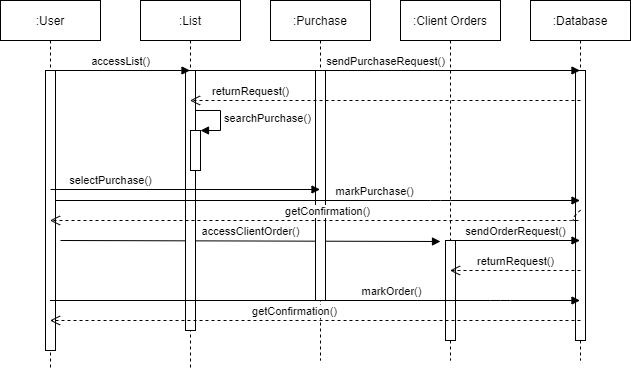

The diagram above was exported from draw.io. Its source (the exported page's mxGraphModel, read from the mxfile embedded in the PNG):
<mxGraphModel dx="1038" dy="499" grid="1" gridSize="10" guides="1" tooltips="1" connect="1" arrows="1" fold="1" page="1" pageScale="1" pageWidth="850" pageHeight="1100" math="0" shadow="0">
  <root>
    <mxCell id="0" />
    <mxCell id="1" parent="0" />
    <mxCell id="hpyyywKDz4Rbq0qA3fqF-2" value=":User" style="shape=umlLifeline;perimeter=lifelinePerimeter;whiteSpace=wrap;html=1;container=1;collapsible=0;recursiveResize=0;outlineConnect=0;" parent="1" vertex="1">
      <mxGeometry x="100" y="80" width="100" height="370" as="geometry" />
    </mxCell>
    <mxCell id="hpyyywKDz4Rbq0qA3fqF-27" value="accessClientOrder()" style="html=1;verticalAlign=bottom;endArrow=block;" parent="hpyyywKDz4Rbq0qA3fqF-2" edge="1">
      <mxGeometry width="80" relative="1" as="geometry">
        <mxPoint x="60" y="240" as="sourcePoint" />
        <mxPoint x="440" y="241" as="targetPoint" />
      </mxGeometry>
    </mxCell>
    <mxCell id="hpyyywKDz4Rbq0qA3fqF-3" value=":Client Orders" style="shape=umlLifeline;perimeter=lifelinePerimeter;whiteSpace=wrap;html=1;container=1;collapsible=0;recursiveResize=0;outlineConnect=0;" parent="1" vertex="1">
      <mxGeometry x="500" y="80" width="100" height="360" as="geometry" />
    </mxCell>
    <mxCell id="hpyyywKDz4Rbq0qA3fqF-20" value="" style="html=1;points=[];perimeter=orthogonalPerimeter;" parent="hpyyywKDz4Rbq0qA3fqF-3" vertex="1">
      <mxGeometry x="45" y="240" width="10" height="100" as="geometry" />
    </mxCell>
    <mxCell id="hpyyywKDz4Rbq0qA3fqF-4" value=":Database" style="shape=umlLifeline;perimeter=lifelinePerimeter;whiteSpace=wrap;html=1;container=1;collapsible=0;recursiveResize=0;outlineConnect=0;" parent="1" vertex="1">
      <mxGeometry x="630" y="80" width="100" height="360" as="geometry" />
    </mxCell>
    <mxCell id="hpyyywKDz4Rbq0qA3fqF-18" value="" style="html=1;points=[];perimeter=orthogonalPerimeter;" parent="hpyyywKDz4Rbq0qA3fqF-4" vertex="1">
      <mxGeometry x="45" y="70" width="10" height="270" as="geometry" />
    </mxCell>
    <mxCell id="hpyyywKDz4Rbq0qA3fqF-5" value=":List" style="shape=umlLifeline;perimeter=lifelinePerimeter;whiteSpace=wrap;html=1;container=1;collapsible=0;recursiveResize=0;outlineConnect=0;" parent="1" vertex="1">
      <mxGeometry x="240" y="80" width="100" height="370" as="geometry" />
    </mxCell>
    <mxCell id="hpyyywKDz4Rbq0qA3fqF-16" value="" style="html=1;points=[];perimeter=orthogonalPerimeter;" parent="hpyyywKDz4Rbq0qA3fqF-5" vertex="1">
      <mxGeometry x="45" y="70" width="10" height="260" as="geometry" />
    </mxCell>
    <mxCell id="hpyyywKDz4Rbq0qA3fqF-7" value=":Purchase" style="shape=umlLifeline;perimeter=lifelinePerimeter;whiteSpace=wrap;html=1;container=1;collapsible=0;recursiveResize=0;outlineConnect=0;" parent="1" vertex="1">
      <mxGeometry x="370" y="80" width="100" height="360" as="geometry" />
    </mxCell>
    <mxCell id="hpyyywKDz4Rbq0qA3fqF-19" value="" style="html=1;points=[];perimeter=orthogonalPerimeter;" parent="hpyyywKDz4Rbq0qA3fqF-7" vertex="1">
      <mxGeometry x="45" y="70" width="10" height="230" as="geometry" />
    </mxCell>
    <mxCell id="hpyyywKDz4Rbq0qA3fqF-8" value="accessList()" style="html=1;verticalAlign=bottom;endArrow=block;" parent="1" target="hpyyywKDz4Rbq0qA3fqF-5" edge="1">
      <mxGeometry width="80" relative="1" as="geometry">
        <mxPoint x="150" y="150" as="sourcePoint" />
        <mxPoint x="230" y="150" as="targetPoint" />
      </mxGeometry>
    </mxCell>
    <mxCell id="hpyyywKDz4Rbq0qA3fqF-9" value="sendPurchaseRequest()" style="html=1;verticalAlign=bottom;endArrow=block;" parent="1" target="hpyyywKDz4Rbq0qA3fqF-4" edge="1">
      <mxGeometry width="80" relative="1" as="geometry">
        <mxPoint x="290" y="150" as="sourcePoint" />
        <mxPoint x="370" y="150" as="targetPoint" />
      </mxGeometry>
    </mxCell>
    <mxCell id="hpyyywKDz4Rbq0qA3fqF-12" value="returnRequest()" style="html=1;verticalAlign=bottom;endArrow=open;dashed=1;endSize=8;" parent="1" target="hpyyywKDz4Rbq0qA3fqF-5" edge="1">
      <mxGeometry x="0.6901" relative="1" as="geometry">
        <mxPoint x="680" y="180" as="sourcePoint" />
        <mxPoint x="600" y="180" as="targetPoint" />
        <mxPoint as="offset" />
      </mxGeometry>
    </mxCell>
    <mxCell id="hpyyywKDz4Rbq0qA3fqF-15" value="" style="html=1;points=[];perimeter=orthogonalPerimeter;" parent="1" vertex="1">
      <mxGeometry x="145" y="150" width="10" height="280" as="geometry" />
    </mxCell>
    <mxCell id="hpyyywKDz4Rbq0qA3fqF-21" value="" style="html=1;points=[];perimeter=orthogonalPerimeter;" parent="1" vertex="1">
      <mxGeometry x="290" y="210" width="10" height="40" as="geometry" />
    </mxCell>
    <mxCell id="hpyyywKDz4Rbq0qA3fqF-22" value="searchPurchase()" style="edgeStyle=orthogonalEdgeStyle;html=1;align=left;spacingLeft=2;endArrow=block;rounded=0;entryX=1;entryY=0;" parent="1" target="hpyyywKDz4Rbq0qA3fqF-21" edge="1">
      <mxGeometry relative="1" as="geometry">
        <mxPoint x="295" y="190" as="sourcePoint" />
        <Array as="points">
          <mxPoint x="320" y="190" />
        </Array>
      </mxGeometry>
    </mxCell>
    <mxCell id="hpyyywKDz4Rbq0qA3fqF-24" value="markPurchase()" style="html=1;verticalAlign=bottom;endArrow=block;" parent="1" target="hpyyywKDz4Rbq0qA3fqF-4" edge="1" source="hpyyywKDz4Rbq0qA3fqF-15">
      <mxGeometry x="0.2181" width="80" relative="1" as="geometry">
        <mxPoint x="425" y="270" as="sourcePoint" />
        <mxPoint x="505" y="270" as="targetPoint" />
        <mxPoint as="offset" />
        <Array as="points">
          <mxPoint x="540" y="280" />
        </Array>
      </mxGeometry>
    </mxCell>
    <mxCell id="hpyyywKDz4Rbq0qA3fqF-28" value="sendOrderRequest()" style="html=1;verticalAlign=bottom;endArrow=block;" parent="1" target="hpyyywKDz4Rbq0qA3fqF-4" edge="1">
      <mxGeometry width="80" relative="1" as="geometry">
        <mxPoint x="550" y="320" as="sourcePoint" />
        <mxPoint x="630" y="320" as="targetPoint" />
      </mxGeometry>
    </mxCell>
    <mxCell id="hpyyywKDz4Rbq0qA3fqF-29" value="returnRequest()" style="html=1;verticalAlign=bottom;endArrow=open;dashed=1;endSize=8;" parent="1" target="hpyyywKDz4Rbq0qA3fqF-3" edge="1">
      <mxGeometry relative="1" as="geometry">
        <mxPoint x="680" y="350" as="sourcePoint" />
        <mxPoint x="600" y="350" as="targetPoint" />
      </mxGeometry>
    </mxCell>
    <mxCell id="hpyyywKDz4Rbq0qA3fqF-31" value="markOrder()" style="html=1;verticalAlign=bottom;endArrow=block;" parent="1" target="hpyyywKDz4Rbq0qA3fqF-4" edge="1" source="hpyyywKDz4Rbq0qA3fqF-2">
      <mxGeometry x="0.7" y="-110" width="80" relative="1" as="geometry">
        <mxPoint x="560" y="380" as="sourcePoint" />
        <mxPoint x="630" y="370" as="targetPoint" />
        <Array as="points">
          <mxPoint x="600" y="380" />
        </Array>
        <mxPoint x="-110" y="-110" as="offset" />
      </mxGeometry>
    </mxCell>
    <mxCell id="hpyyywKDz4Rbq0qA3fqF-32" value="getConfirmation()" style="html=1;verticalAlign=bottom;endArrow=open;dashed=1;endSize=8;" parent="1" target="hpyyywKDz4Rbq0qA3fqF-2" edge="1">
      <mxGeometry relative="1" as="geometry">
        <mxPoint x="680" y="289.5" as="sourcePoint" />
        <mxPoint x="600" y="289.5" as="targetPoint" />
        <Array as="points">
          <mxPoint x="670" y="300" />
          <mxPoint x="680" y="300" />
          <mxPoint x="370" y="300" />
        </Array>
      </mxGeometry>
    </mxCell>
    <mxCell id="hpyyywKDz4Rbq0qA3fqF-34" value="getConfirmation()" style="html=1;verticalAlign=bottom;endArrow=open;dashed=1;endSize=8;" parent="1" target="hpyyywKDz4Rbq0qA3fqF-2" edge="1">
      <mxGeometry x="0.0769" relative="1" as="geometry">
        <mxPoint x="680" y="400" as="sourcePoint" />
        <mxPoint x="550" y="400" as="targetPoint" />
        <mxPoint as="offset" />
      </mxGeometry>
    </mxCell>
    <mxCell id="hpyyywKDz4Rbq0qA3fqF-23" value="selectPurchase()" style="html=1;verticalAlign=bottom;endArrow=block;" parent="1" target="hpyyywKDz4Rbq0qA3fqF-7" edge="1">
      <mxGeometry x="-0.5547" width="80" relative="1" as="geometry">
        <mxPoint x="150" y="269" as="sourcePoint" />
        <mxPoint x="370" y="270" as="targetPoint" />
        <mxPoint as="offset" />
      </mxGeometry>
    </mxCell>
  </root>
</mxGraphModel>